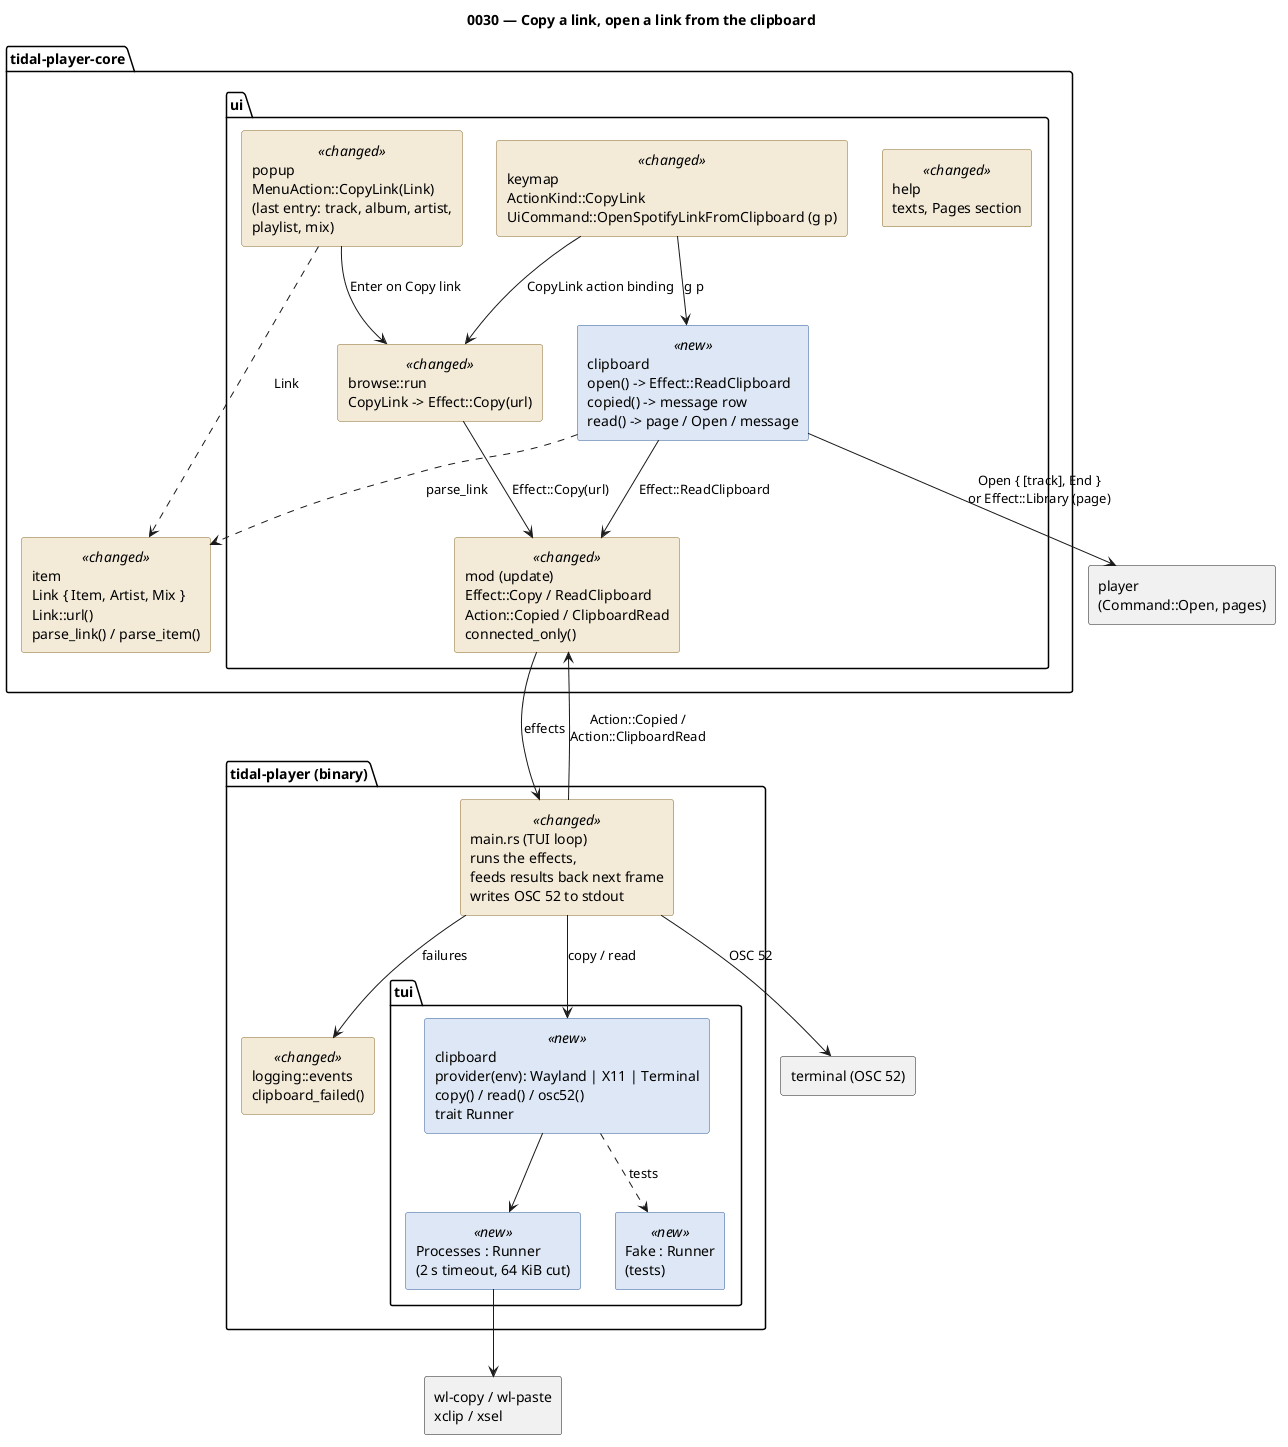

The diagram above was rendered by PlantUML. Its source (embedded in the PNG):
@startuml
skinparam componentStyle rectangle
skinparam shadowing false
skinparam defaultFontName monospace
skinparam rectangle {
  BackgroundColor<<new>> #DDE7F5
  BorderColor<<new>> #2F5D9A
  BackgroundColor<<changed>> #F3EBD8
  BorderColor<<changed>> #8A6A2A
}
title 0030 — Copy a link, open a link from the clipboard

package "tidal-player-core" {
  rectangle "item\nLink { Item, Artist, Mix }\nLink::url()\nparse_link() / parse_item()" as item <<changed>>
  package "ui" {
    rectangle "keymap\nActionKind::CopyLink\nUiCommand::OpenSpotifyLinkFromClipboard (g p)" as keymap <<changed>>
    rectangle "popup\nMenuAction::CopyLink(Link)\n(last entry: track, album, artist,\nplaylist, mix)" as popup <<changed>>
    rectangle "browse::run\nCopyLink -> Effect::Copy(url)" as browse <<changed>>
    rectangle "clipboard\nopen() -> Effect::ReadClipboard\ncopied() -> message row\nread() -> page / Open / message" as uiclip <<new>>
    rectangle "mod (update)\nEffect::Copy / ReadClipboard\nAction::Copied / ClipboardRead\nconnected_only()" as model <<changed>>
    rectangle "help\ntexts, Pages section" as help <<changed>>
  }
}

package "tidal-player (binary)" {
  rectangle "main.rs (TUI loop)\nruns the effects,\nfeeds results back next frame\nwrites OSC 52 to stdout" as main <<changed>>
  package "tui" {
    rectangle "clipboard\nprovider(env): Wayland | X11 | Terminal\ncopy() / read() / osc52()\ntrait Runner" as tuiclip <<new>>
    rectangle "Processes : Runner\n(2 s timeout, 64 KiB cut)" as procs <<new>>
    rectangle "Fake : Runner\n(tests)" as fake <<new>>
  }
  rectangle "logging::events\nclipboard_failed()" as events <<changed>>
}

rectangle "wl-copy / wl-paste\nxclip / xsel" as tools
rectangle "terminal (OSC 52)" as term
rectangle "player\n(Command::Open, pages)" as player

keymap --> uiclip : g p
keymap --> browse : CopyLink action binding
popup --> browse : Enter on Copy link
browse --> model : Effect::Copy(url)
uiclip --> model : Effect::ReadClipboard
uiclip ..> item : parse_link
popup ..> item : Link
model --> main : effects
main --> tuiclip : copy / read
tuiclip --> procs
procs --> tools
tuiclip ..> fake : tests
main --> term : OSC 52
main --> events : failures
main --> model : Action::Copied /\nAction::ClipboardRead
uiclip --> player : Open { [track], End }\nor Effect::Library (page)
@enduml